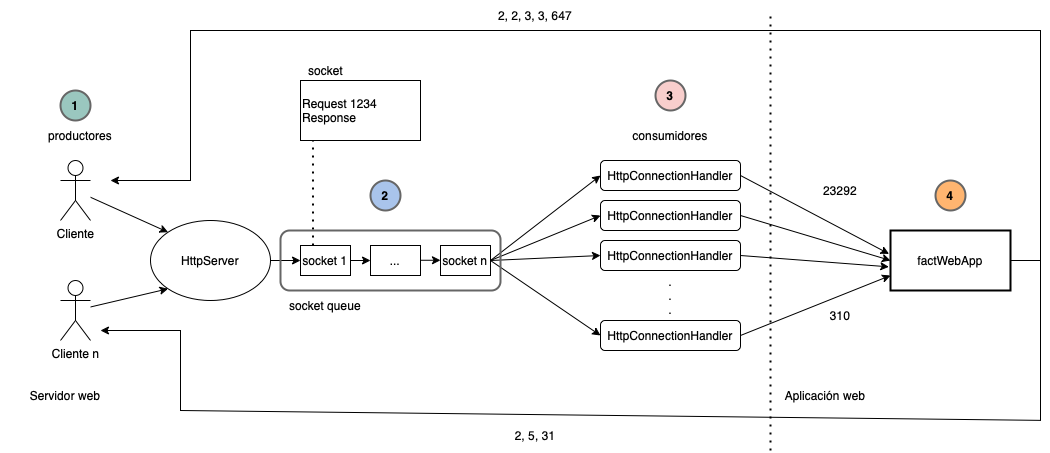

The diagram above was exported from draw.io. Its source (the exported page's mxGraphModel, read from the mxfile embedded in the PNG):
<mxGraphModel dx="1992" dy="2016" grid="1" gridSize="10" guides="1" tooltips="1" connect="1" arrows="1" fold="1" page="1" pageScale="1" pageWidth="850" pageHeight="1100" math="0" shadow="0">
  <root>
    <mxCell id="xVMSsiaTae0lzkBBq6Fg-0" />
    <mxCell id="xVMSsiaTae0lzkBBq6Fg-1" parent="xVMSsiaTae0lzkBBq6Fg-0" />
    <mxCell id="wFs3XmVHYZ0znFgYGcwy-1" value="Cliente" style="shape=umlActor;verticalLabelPosition=bottom;verticalAlign=top;html=1;outlineConnect=0;" parent="xVMSsiaTae0lzkBBq6Fg-1" vertex="1">
      <mxGeometry x="40" y="60" width="30" height="60" as="geometry" />
    </mxCell>
    <mxCell id="wFs3XmVHYZ0znFgYGcwy-2" value="Cliente n" style="shape=umlActor;verticalLabelPosition=bottom;verticalAlign=top;html=1;outlineConnect=0;" parent="xVMSsiaTae0lzkBBq6Fg-1" vertex="1">
      <mxGeometry x="40" y="180" width="30" height="60" as="geometry" />
    </mxCell>
    <mxCell id="wFs3XmVHYZ0znFgYGcwy-3" value="HttpServer" style="ellipse;whiteSpace=wrap;html=1;" parent="xVMSsiaTae0lzkBBq6Fg-1" vertex="1">
      <mxGeometry x="130" y="120" width="120" height="80" as="geometry" />
    </mxCell>
    <mxCell id="wFs3XmVHYZ0znFgYGcwy-4" value="socket 1" style="rounded=0;whiteSpace=wrap;html=1;" parent="xVMSsiaTae0lzkBBq6Fg-1" vertex="1">
      <mxGeometry x="280" y="145" width="50" height="30" as="geometry" />
    </mxCell>
    <mxCell id="wFs3XmVHYZ0znFgYGcwy-5" value="..." style="rounded=0;whiteSpace=wrap;html=1;" parent="xVMSsiaTae0lzkBBq6Fg-1" vertex="1">
      <mxGeometry x="350" y="145" width="50" height="30" as="geometry" />
    </mxCell>
    <mxCell id="wFs3XmVHYZ0znFgYGcwy-6" value="socket n" style="rounded=0;whiteSpace=wrap;html=1;" parent="xVMSsiaTae0lzkBBq6Fg-1" vertex="1">
      <mxGeometry x="420" y="145" width="50" height="30" as="geometry" />
    </mxCell>
    <mxCell id="wFs3XmVHYZ0znFgYGcwy-9" value="HttpConnectionHandler" style="rounded=1;whiteSpace=wrap;html=1;" parent="xVMSsiaTae0lzkBBq6Fg-1" vertex="1">
      <mxGeometry x="580" y="60" width="140" height="30" as="geometry" />
    </mxCell>
    <mxCell id="wFs3XmVHYZ0znFgYGcwy-10" value="HttpConnectionHandler" style="rounded=1;whiteSpace=wrap;html=1;" parent="xVMSsiaTae0lzkBBq6Fg-1" vertex="1">
      <mxGeometry x="580" y="100" width="140" height="30" as="geometry" />
    </mxCell>
    <mxCell id="wFs3XmVHYZ0znFgYGcwy-11" value="HttpConnectionHandler" style="rounded=1;whiteSpace=wrap;html=1;" parent="xVMSsiaTae0lzkBBq6Fg-1" vertex="1">
      <mxGeometry x="580" y="140" width="140" height="30" as="geometry" />
    </mxCell>
    <mxCell id="wFs3XmVHYZ0znFgYGcwy-12" value="HttpConnectionHandler" style="rounded=1;whiteSpace=wrap;html=1;" parent="xVMSsiaTae0lzkBBq6Fg-1" vertex="1">
      <mxGeometry x="580" y="220" width="140" height="30" as="geometry" />
    </mxCell>
    <mxCell id="wFs3XmVHYZ0znFgYGcwy-13" value=".&lt;br&gt;.&lt;br&gt;." style="text;html=1;strokeColor=none;fillColor=none;align=center;verticalAlign=middle;whiteSpace=wrap;rounded=0;" parent="xVMSsiaTae0lzkBBq6Fg-1" vertex="1">
      <mxGeometry x="620" y="180" width="60" height="30" as="geometry" />
    </mxCell>
    <mxCell id="wFs3XmVHYZ0znFgYGcwy-14" value="consumidores" style="text;html=1;strokeColor=none;fillColor=none;align=center;verticalAlign=middle;whiteSpace=wrap;rounded=0;" parent="xVMSsiaTae0lzkBBq6Fg-1" vertex="1">
      <mxGeometry x="620" y="20" width="60" height="30" as="geometry" />
    </mxCell>
    <mxCell id="wFs3XmVHYZ0znFgYGcwy-17" value="Re&lt;span style=&quot;white-space: pre&quot;&gt;quest 1234&lt;br/&gt;Response      &lt;br/&gt;&lt;/span&gt;" style="rounded=0;whiteSpace=wrap;html=1;align=left;" parent="xVMSsiaTae0lzkBBq6Fg-1" vertex="1">
      <mxGeometry x="280" y="-20" width="120" height="60" as="geometry" />
    </mxCell>
    <mxCell id="wFs3XmVHYZ0znFgYGcwy-18" value="socket" style="text;html=1;align=center;verticalAlign=middle;resizable=0;points=[];autosize=1;strokeColor=none;fillColor=none;" parent="xVMSsiaTae0lzkBBq6Fg-1" vertex="1">
      <mxGeometry x="280" y="-40" width="50" height="20" as="geometry" />
    </mxCell>
    <mxCell id="wFs3XmVHYZ0znFgYGcwy-19" value="" style="endArrow=none;dashed=1;html=1;dashPattern=1 3;strokeWidth=2;rounded=0;exitX=0.25;exitY=0;exitDx=0;exitDy=0;entryX=0.104;entryY=1;entryDx=0;entryDy=0;entryPerimeter=0;" parent="xVMSsiaTae0lzkBBq6Fg-1" source="wFs3XmVHYZ0znFgYGcwy-4" target="wFs3XmVHYZ0znFgYGcwy-17" edge="1">
      <mxGeometry width="50" height="50" relative="1" as="geometry">
        <mxPoint x="320" y="140" as="sourcePoint" />
        <mxPoint x="340" y="70" as="targetPoint" />
      </mxGeometry>
    </mxCell>
    <mxCell id="wFs3XmVHYZ0znFgYGcwy-20" value="" style="endArrow=classic;html=1;rounded=0;exitX=1;exitY=0.5;exitDx=0;exitDy=0;entryX=0;entryY=0.5;entryDx=0;entryDy=0;" parent="xVMSsiaTae0lzkBBq6Fg-1" source="wFs3XmVHYZ0znFgYGcwy-3" target="wFs3XmVHYZ0znFgYGcwy-4" edge="1">
      <mxGeometry width="50" height="50" relative="1" as="geometry">
        <mxPoint x="230" y="120" as="sourcePoint" />
        <mxPoint x="280" y="70" as="targetPoint" />
      </mxGeometry>
    </mxCell>
    <mxCell id="wFs3XmVHYZ0znFgYGcwy-21" value="" style="endArrow=classic;html=1;rounded=0;entryX=0;entryY=0.5;entryDx=0;entryDy=0;" parent="xVMSsiaTae0lzkBBq6Fg-1" target="wFs3XmVHYZ0znFgYGcwy-5" edge="1">
      <mxGeometry width="50" height="50" relative="1" as="geometry">
        <mxPoint x="330" y="160" as="sourcePoint" />
        <mxPoint x="380" y="110" as="targetPoint" />
      </mxGeometry>
    </mxCell>
    <mxCell id="wFs3XmVHYZ0znFgYGcwy-22" value="" style="endArrow=classic;html=1;rounded=0;entryX=0;entryY=0.5;entryDx=0;entryDy=0;" parent="xVMSsiaTae0lzkBBq6Fg-1" edge="1">
      <mxGeometry width="50" height="50" relative="1" as="geometry">
        <mxPoint x="400" y="159.76" as="sourcePoint" />
        <mxPoint x="420" y="159.76" as="targetPoint" />
      </mxGeometry>
    </mxCell>
    <mxCell id="wFs3XmVHYZ0znFgYGcwy-24" value="" style="endArrow=classic;html=1;rounded=0;entryX=0;entryY=0.5;entryDx=0;entryDy=0;" parent="xVMSsiaTae0lzkBBq6Fg-1" target="wFs3XmVHYZ0znFgYGcwy-9" edge="1">
      <mxGeometry width="50" height="50" relative="1" as="geometry">
        <mxPoint x="470" y="160" as="sourcePoint" />
        <mxPoint x="520" y="110" as="targetPoint" />
      </mxGeometry>
    </mxCell>
    <mxCell id="wFs3XmVHYZ0znFgYGcwy-25" value="" style="endArrow=classic;html=1;rounded=0;entryX=0;entryY=0.5;entryDx=0;entryDy=0;" parent="xVMSsiaTae0lzkBBq6Fg-1" target="wFs3XmVHYZ0znFgYGcwy-11" edge="1">
      <mxGeometry width="50" height="50" relative="1" as="geometry">
        <mxPoint x="470" y="160" as="sourcePoint" />
        <mxPoint x="480" y="60" as="targetPoint" />
      </mxGeometry>
    </mxCell>
    <mxCell id="wFs3XmVHYZ0znFgYGcwy-26" value="" style="endArrow=classic;html=1;rounded=0;exitX=1;exitY=0.5;exitDx=0;exitDy=0;entryX=0;entryY=0.5;entryDx=0;entryDy=0;" parent="xVMSsiaTae0lzkBBq6Fg-1" source="wFs3XmVHYZ0znFgYGcwy-6" target="wFs3XmVHYZ0znFgYGcwy-10" edge="1">
      <mxGeometry width="50" height="50" relative="1" as="geometry">
        <mxPoint x="470" y="100" as="sourcePoint" />
        <mxPoint x="520" y="50" as="targetPoint" />
      </mxGeometry>
    </mxCell>
    <mxCell id="wFs3XmVHYZ0znFgYGcwy-27" value="" style="endArrow=classic;html=1;rounded=0;exitX=1;exitY=0.5;exitDx=0;exitDy=0;entryX=0;entryY=0.5;entryDx=0;entryDy=0;" parent="xVMSsiaTae0lzkBBq6Fg-1" source="wFs3XmVHYZ0znFgYGcwy-6" target="wFs3XmVHYZ0znFgYGcwy-12" edge="1">
      <mxGeometry width="50" height="50" relative="1" as="geometry">
        <mxPoint x="440" y="130" as="sourcePoint" />
        <mxPoint x="490" y="80" as="targetPoint" />
      </mxGeometry>
    </mxCell>
    <mxCell id="wFs3XmVHYZ0znFgYGcwy-28" value="" style="endArrow=classic;html=1;rounded=0;entryX=0;entryY=0;entryDx=0;entryDy=0;" parent="xVMSsiaTae0lzkBBq6Fg-1" source="wFs3XmVHYZ0znFgYGcwy-1" target="wFs3XmVHYZ0znFgYGcwy-3" edge="1">
      <mxGeometry width="50" height="50" relative="1" as="geometry">
        <mxPoint x="380" y="320" as="sourcePoint" />
        <mxPoint x="430" y="270" as="targetPoint" />
      </mxGeometry>
    </mxCell>
    <mxCell id="wFs3XmVHYZ0znFgYGcwy-29" value="" style="endArrow=classic;html=1;rounded=0;entryX=0;entryY=1;entryDx=0;entryDy=0;" parent="xVMSsiaTae0lzkBBq6Fg-1" source="wFs3XmVHYZ0znFgYGcwy-2" target="wFs3XmVHYZ0znFgYGcwy-3" edge="1">
      <mxGeometry width="50" height="50" relative="1" as="geometry">
        <mxPoint x="380" y="320" as="sourcePoint" />
        <mxPoint x="430" y="270" as="targetPoint" />
      </mxGeometry>
    </mxCell>
    <mxCell id="wFs3XmVHYZ0znFgYGcwy-30" value="" style="endArrow=none;dashed=1;html=1;dashPattern=1 3;strokeWidth=2;rounded=0;" parent="xVMSsiaTae0lzkBBq6Fg-1" edge="1">
      <mxGeometry width="50" height="50" relative="1" as="geometry">
        <mxPoint x="750" y="350" as="sourcePoint" />
        <mxPoint x="750" y="-90" as="targetPoint" />
      </mxGeometry>
    </mxCell>
    <mxCell id="wFs3XmVHYZ0znFgYGcwy-31" value="productores" style="text;html=1;strokeColor=none;fillColor=none;align=center;verticalAlign=middle;whiteSpace=wrap;rounded=0;" parent="xVMSsiaTae0lzkBBq6Fg-1" vertex="1">
      <mxGeometry x="30" y="20" width="60" height="30" as="geometry" />
    </mxCell>
    <mxCell id="wFs3XmVHYZ0znFgYGcwy-33" value="factWebApp" style="rounded=0;whiteSpace=wrap;html=1;strokeWidth=2;fillColor=none;" parent="xVMSsiaTae0lzkBBq6Fg-1" vertex="1">
      <mxGeometry x="870" y="130" width="120" height="60" as="geometry" />
    </mxCell>
    <mxCell id="wFs3XmVHYZ0znFgYGcwy-34" value="Servidor web" style="text;html=1;strokeColor=none;fillColor=none;align=center;verticalAlign=middle;whiteSpace=wrap;rounded=0;" parent="xVMSsiaTae0lzkBBq6Fg-1" vertex="1">
      <mxGeometry x="-20" y="280" width="130" height="30" as="geometry" />
    </mxCell>
    <mxCell id="wFs3XmVHYZ0znFgYGcwy-35" value="Aplicación web" style="text;html=1;strokeColor=none;fillColor=none;align=center;verticalAlign=middle;whiteSpace=wrap;rounded=0;" parent="xVMSsiaTae0lzkBBq6Fg-1" vertex="1">
      <mxGeometry x="760" y="280" width="90" height="30" as="geometry" />
    </mxCell>
    <mxCell id="vvXCdDNEeVx9CWkS2ALr-0" value="" style="endArrow=classic;html=1;rounded=0;exitX=1;exitY=0.5;exitDx=0;exitDy=0;entryX=-0.012;entryY=0.39;entryDx=0;entryDy=0;entryPerimeter=0;" edge="1" parent="xVMSsiaTae0lzkBBq6Fg-1" source="wFs3XmVHYZ0znFgYGcwy-9" target="wFs3XmVHYZ0znFgYGcwy-33">
      <mxGeometry width="50" height="50" relative="1" as="geometry">
        <mxPoint x="590" y="200" as="sourcePoint" />
        <mxPoint x="640" y="150" as="targetPoint" />
      </mxGeometry>
    </mxCell>
    <mxCell id="vvXCdDNEeVx9CWkS2ALr-1" value="" style="endArrow=classic;html=1;rounded=0;exitX=1;exitY=0.5;exitDx=0;exitDy=0;entryX=0;entryY=0.5;entryDx=0;entryDy=0;" edge="1" parent="xVMSsiaTae0lzkBBq6Fg-1" source="wFs3XmVHYZ0znFgYGcwy-10" target="wFs3XmVHYZ0znFgYGcwy-33">
      <mxGeometry width="50" height="50" relative="1" as="geometry">
        <mxPoint x="730" y="85" as="sourcePoint" />
        <mxPoint x="878.5599999999995" y="163.4000000000001" as="targetPoint" />
      </mxGeometry>
    </mxCell>
    <mxCell id="vvXCdDNEeVx9CWkS2ALr-2" value="" style="endArrow=classic;html=1;rounded=0;exitX=1;exitY=0.5;exitDx=0;exitDy=0;entryX=-0.014;entryY=0.606;entryDx=0;entryDy=0;entryPerimeter=0;" edge="1" parent="xVMSsiaTae0lzkBBq6Fg-1" source="wFs3XmVHYZ0znFgYGcwy-11" target="wFs3XmVHYZ0znFgYGcwy-33">
      <mxGeometry width="50" height="50" relative="1" as="geometry">
        <mxPoint x="720" y="120" as="sourcePoint" />
        <mxPoint x="870" y="165" as="targetPoint" />
      </mxGeometry>
    </mxCell>
    <mxCell id="vvXCdDNEeVx9CWkS2ALr-3" value="" style="endArrow=classic;html=1;rounded=0;exitX=1;exitY=0.5;exitDx=0;exitDy=0;entryX=0;entryY=0.75;entryDx=0;entryDy=0;" edge="1" parent="xVMSsiaTae0lzkBBq6Fg-1" target="wFs3XmVHYZ0znFgYGcwy-33">
      <mxGeometry width="50" height="50" relative="1" as="geometry">
        <mxPoint x="720" y="235" as="sourcePoint" />
        <mxPoint x="870" y="240" as="targetPoint" />
      </mxGeometry>
    </mxCell>
    <mxCell id="vvXCdDNEeVx9CWkS2ALr-6" value="" style="endArrow=classic;html=1;rounded=0;exitX=1;exitY=0.5;exitDx=0;exitDy=0;" edge="1" parent="xVMSsiaTae0lzkBBq6Fg-1" source="wFs3XmVHYZ0znFgYGcwy-33">
      <mxGeometry width="50" height="50" relative="1" as="geometry">
        <mxPoint x="490" y="330" as="sourcePoint" />
        <mxPoint x="80" y="230" as="targetPoint" />
        <Array as="points">
          <mxPoint x="1020" y="160" />
          <mxPoint x="1020" y="320" />
          <mxPoint x="160" y="310" />
          <mxPoint x="160" y="230" />
        </Array>
      </mxGeometry>
    </mxCell>
    <mxCell id="vvXCdDNEeVx9CWkS2ALr-8" value="" style="endArrow=classic;html=1;rounded=0;exitX=1;exitY=0.5;exitDx=0;exitDy=0;" edge="1" parent="xVMSsiaTae0lzkBBq6Fg-1" source="wFs3XmVHYZ0znFgYGcwy-33">
      <mxGeometry width="50" height="50" relative="1" as="geometry">
        <mxPoint x="920" y="160" as="sourcePoint" />
        <mxPoint x="90" y="80" as="targetPoint" />
        <Array as="points">
          <mxPoint x="1020" y="160" />
          <mxPoint x="1020" y="-70" />
          <mxPoint x="170" y="-70" />
          <mxPoint x="170" y="80" />
        </Array>
      </mxGeometry>
    </mxCell>
    <mxCell id="vvXCdDNEeVx9CWkS2ALr-9" value="2, 2, 3, 3, 647" style="text;html=1;strokeColor=none;fillColor=none;align=center;verticalAlign=middle;whiteSpace=wrap;rounded=0;" vertex="1" parent="xVMSsiaTae0lzkBBq6Fg-1">
      <mxGeometry x="470" y="-100" width="90" height="30" as="geometry" />
    </mxCell>
    <mxCell id="vvXCdDNEeVx9CWkS2ALr-10" value="2, 5, 31" style="text;html=1;strokeColor=none;fillColor=none;align=center;verticalAlign=middle;whiteSpace=wrap;rounded=0;" vertex="1" parent="xVMSsiaTae0lzkBBq6Fg-1">
      <mxGeometry x="470" y="320" width="90" height="30" as="geometry" />
    </mxCell>
    <mxCell id="vvXCdDNEeVx9CWkS2ALr-11" value="23292" style="text;html=1;strokeColor=none;fillColor=none;align=center;verticalAlign=middle;whiteSpace=wrap;rounded=0;" vertex="1" parent="xVMSsiaTae0lzkBBq6Fg-1">
      <mxGeometry x="790" y="75" width="60" height="30" as="geometry" />
    </mxCell>
    <mxCell id="vvXCdDNEeVx9CWkS2ALr-12" value="310" style="text;html=1;strokeColor=none;fillColor=none;align=center;verticalAlign=middle;whiteSpace=wrap;rounded=0;" vertex="1" parent="xVMSsiaTae0lzkBBq6Fg-1">
      <mxGeometry x="790" y="200" width="60" height="30" as="geometry" />
    </mxCell>
    <mxCell id="uQGXM8WmfSv4dZ2oHw_E-0" value="" style="rounded=1;whiteSpace=wrap;html=1;strokeWidth=2;fillColor=none;strokeColor=#666666;" vertex="1" parent="xVMSsiaTae0lzkBBq6Fg-1">
      <mxGeometry x="260" y="130" width="220" height="60" as="geometry" />
    </mxCell>
    <mxCell id="uQGXM8WmfSv4dZ2oHw_E-1" value="socket queue" style="text;html=1;strokeColor=none;fillColor=none;align=center;verticalAlign=middle;whiteSpace=wrap;rounded=0;" vertex="1" parent="xVMSsiaTae0lzkBBq6Fg-1">
      <mxGeometry x="255" y="190" width="100" height="30" as="geometry" />
    </mxCell>
    <mxCell id="kDKB7NEmZ2TaW8s2v6CL-0" value="1" style="ellipse;whiteSpace=wrap;html=1;aspect=fixed;strokeColor=#666666;strokeWidth=2;fillColor=#9AC7BF;fontStyle=1" vertex="1" parent="xVMSsiaTae0lzkBBq6Fg-1">
      <mxGeometry x="40" y="-10" width="30" height="30" as="geometry" />
    </mxCell>
    <mxCell id="kDKB7NEmZ2TaW8s2v6CL-2" value="2" style="ellipse;whiteSpace=wrap;html=1;aspect=fixed;strokeColor=#666666;strokeWidth=2;fillColor=#A9C4EB;fontStyle=1" vertex="1" parent="xVMSsiaTae0lzkBBq6Fg-1">
      <mxGeometry x="350" y="80" width="30" height="30" as="geometry" />
    </mxCell>
    <mxCell id="kDKB7NEmZ2TaW8s2v6CL-3" value="3" style="ellipse;whiteSpace=wrap;html=1;aspect=fixed;strokeColor=#666666;strokeWidth=2;fillColor=#F8CECC;fontStyle=1" vertex="1" parent="xVMSsiaTae0lzkBBq6Fg-1">
      <mxGeometry x="635" y="-20" width="30" height="30" as="geometry" />
    </mxCell>
    <mxCell id="kDKB7NEmZ2TaW8s2v6CL-4" value="4" style="ellipse;whiteSpace=wrap;html=1;aspect=fixed;strokeColor=#666666;strokeWidth=2;fillColor=#FFB570;fontStyle=1" vertex="1" parent="xVMSsiaTae0lzkBBq6Fg-1">
      <mxGeometry x="915" y="80" width="30" height="30" as="geometry" />
    </mxCell>
  </root>
</mxGraphModel>